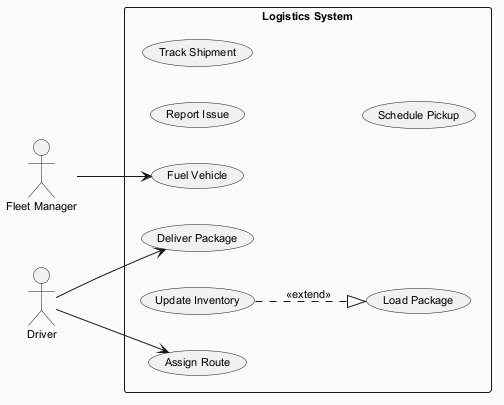

The diagram above was rendered by PlantUML. Its source (embedded in the PNG):
@startuml
skinparam backgroundColor #FAFAFA
skinparam classBackgroundColor #FFF3E0
skinparam classBorderColor #E65100
skinparam defaultFontSize 11
left to right direction
actor "Fleet Manager" as FM
actor "Driver" as D
rectangle "Logistics System" {
  usecase "Report Issue" as UC_ReportIssue
  usecase "Deliver Package" as UC_DeliverPackage
  usecase "Track Shipment" as UC_TrackShipment
  usecase "Load Package" as UC_LoadPackage
  usecase "Assign Route" as UC_AssignRoute
  usecase "Update Inventory" as UC_UpdateInventory
  usecase "Schedule Pickup" as UC_SchedulePickup
  usecase "Fuel Vehicle" as UC_FuelVehicle
}
FM --> UC_FuelVehicle
D --> UC_DeliverPackage
D --> UC_AssignRoute
UC_UpdateInventory ..|> UC_LoadPackage : <<extend>>
@enduml